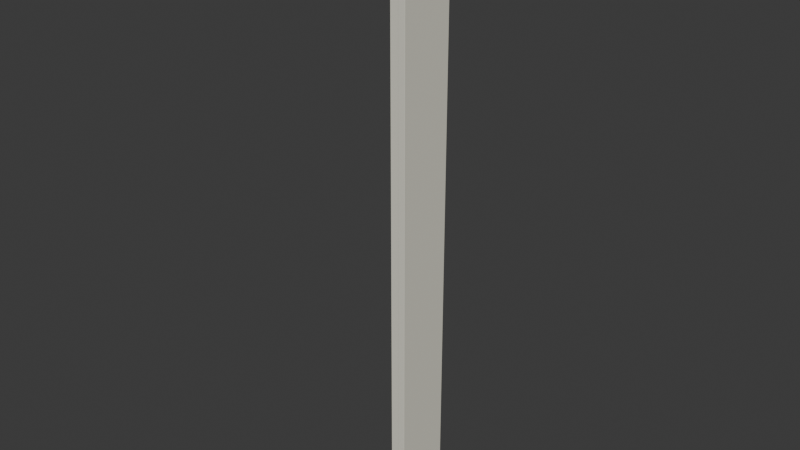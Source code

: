 # Source: workshop_corner_trim.blend  (saved by Blender 5.2.45; exported with 4.5.12 LTS)
import bpy
from mathutils import Matrix  # noqa: F401  (used for matrix-valued properties, if any)

bpy.ops.wm.read_factory_settings(use_empty=True)
scene = bpy.context.scene
scene.name = 'Scene'

# ---- collections
col_collection = bpy.data.collections.new('Collection'); scene.collection.children.link(col_collection)

# ---- materials (node trees are filled in below, after node groups)
mat_ivory_trim = bpy.data.materials.new('Ivory trim')
mat_ivory_trim.diffuse_color = (0.78, 0.76, 0.65, 1.0)

# ---- material node trees
mat_ivory_trim.use_nodes = True; mat_ivory_trim.node_tree.nodes.clear()
_N = mat_ivory_trim.node_tree.nodes; _L = mat_ivory_trim.node_tree.links
n0 = _N.new('ShaderNodeBsdfPrincipled'); n0.name = 'Principled BSDF'; n0.location = (-200, 100)
n0.inputs[0].default_value = (0.78, 0.76, 0.65, 1.0)
n0.inputs[2].default_value = 0.6
n0.inputs[10].default_value = 0.005
n1 = _N.new('ShaderNodeOutputMaterial'); n1.name = 'Material Output'; n1.location = (200, 100)
_L.new(n0.outputs[0], n1.inputs[0])
n1.is_active_output = True

# ---- world
world_world = bpy.data.worlds.new('World'); scene.world = world_world
world_world.use_nodes = True; world_world.node_tree.nodes.clear()
_N = world_world.node_tree.nodes; _L = world_world.node_tree.links
n0 = _N.new('ShaderNodeOutputWorld'); n0.name = 'World Output'; n0.location = (200, 100)
n1 = _N.new('ShaderNodeBackground'); n1.name = 'Background'; n1.location = (-200, 100)
n1.inputs[0].default_value = (0.05088, 0.05088, 0.05088, 1.0)
_L.new(n1.outputs[0], n0.inputs[0])
n0.is_active_output = True
world_world.color = (0.05088, 0.05088, 0.05088)
world_world.sun_shadow_jitter_overblur = 0.0

# ---- meshes
me_cube_380 = bpy.data.meshes.new('Cube.380')
me_cube_380.from_pydata([(-0.139, -0.0165, -1.5), (-0.139, -0.0175, -1.499), (-0.14, -0.0165, -1.499), (-0.139, -0.01721, -1.5), (-0.1396, -0.01708, -1.5), (-0.1397, -0.01721, -1.499), (-0.1397, -0.0165, -1.5), (-0.139, -0.0175, 1.499), (-0.139, -0.0165, 1.5), (-0.14, -0.0165, 1.499), (-0.139, -0.01721, 1.5), (-0.1396, -0.01708, 1.5), (-0.1397, -0.0165, 1.5), (-0.1397, -0.01721, 1.499), (-0.139, 0.0165, -1.5), (-0.14, 0.0165, -1.499), (-0.139, 0.0175, -1.499), (-0.1397, 0.0165, -1.5), (-0.1396, 0.01708, -1.5), (-0.1397, 0.01721, -1.499), (-0.139, 0.01721, -1.5), (-0.139, 0.0165, 1.5), (-0.139, 0.0175, 1.499), (-0.14, 0.0165, 1.499), (-0.139, 0.01721, 1.5), (-0.1396, 0.01708, 1.5), (-0.1397, 0.01721, 1.499), (-0.1397, 0.0165, 1.5), (0.139, -0.0165, -1.5), (0.14, -0.0165, -1.499), (0.139, -0.0175, -1.499), (0.1397, -0.0165, -1.5), (0.1396, -0.01708, -1.5), (0.1397, -0.01721, -1.499), (0.139, -0.01721, -1.5), (0.139, -0.0165, 1.5), (0.139, -0.0175, 1.499), (0.14, -0.0165, 1.499), (0.139, -0.01721, 1.5), (0.1396, -0.01708, 1.5), (0.1397, -0.01721, 1.499), (0.1397, -0.0165, 1.5), (0.139, 0.0165, -1.5), (0.139, 0.0175, -1.499), (0.14, 0.0165, -1.499), (0.139, 0.01721, -1.5), (0.1396, 0.01708, -1.5), (0.1397, 0.01721, -1.499), (0.1397, 0.0165, -1.5), (0.139, 0.0165, 1.5), (0.14, 0.0165, 1.499), (0.139, 0.0175, 1.499), (0.1397, 0.0165, 1.5), (0.1396, 0.01708, 1.5), (0.1397, 0.01721, 1.499), (0.139, 0.01721, 1.5), (0.1235, -0.279, -1.5), (0.1235, -0.28, -1.499), (0.1225, -0.279, -1.499), (0.1235, -0.2797, -1.5), (0.1229, -0.2796, -1.5), (0.1228, -0.2797, -1.499), (0.1228, -0.279, -1.5), (0.1235, -0.28, 1.499), (0.1235, -0.279, 1.5), (0.1225, -0.279, 1.499), (0.1235, -0.2797, 1.5), (0.1229, -0.2796, 1.5), (0.1228, -0.279, 1.5), (0.1228, -0.2797, 1.499), (0.1235, -0.001, -1.5), (0.1225, -0.001, -1.499), (0.1235, 0.0, -1.499), (0.1228, -0.001, -1.5), (0.1229, -0.0004227, -1.5), (0.1228, -0.0002929, -1.499), (0.1235, -0.0002929, -1.5), (0.1235, -0.001, 1.5), (0.1235, 0.0, 1.499), (0.1225, -0.001, 1.499), (0.1235, -0.0002929, 1.5), (0.1229, -0.0004227, 1.5), (0.1228, -0.0002929, 1.499), (0.1228, -0.001, 1.5), (0.1565, -0.279, -1.5), (0.1575, -0.279, -1.499), (0.1565, -0.28, -1.499), (0.1572, -0.279, -1.5), (0.1571, -0.2796, -1.5), (0.1572, -0.2797, -1.499), (0.1565, -0.2797, -1.5), (0.1565, -0.279, 1.5), (0.1565, -0.28, 1.499), (0.1575, -0.279, 1.499), (0.1565, -0.2797, 1.5), (0.1571, -0.2796, 1.5), (0.1572, -0.2797, 1.499), (0.1572, -0.279, 1.5), (0.1565, -0.001, -1.5), (0.1565, 0.0, -1.499), (0.1575, -0.001, -1.499), (0.1565, -0.0002929, -1.5), (0.1571, -0.0004227, -1.5), (0.1572, -0.0002929, -1.499), (0.1572, -0.001, -1.5), (0.1565, -0.001, 1.5), (0.1575, -0.001, 1.499), (0.1565, 0.0, 1.499), (0.1572, -0.001, 1.5), (0.1571, -0.0004227, 1.5), (0.1572, -0.0002929, 1.499), (0.1565, -0.0002929, 1.5)], [], [(0, 3, 4, 6), (1, 5, 4, 3), (2, 6, 4, 5), (7, 10, 11, 13), (8, 12, 11, 10), (9, 13, 11, 12), (14, 17, 18, 20), (15, 19, 18, 17), (16, 20, 18, 19), (21, 24, 25, 27), (22, 26, 25, 24), (23, 27, 25, 26), (28, 31, 32, 34), (29, 33, 32, 31), (30, 34, 32, 33), (35, 38, 39, 41), (36, 40, 39, 38), (37, 41, 39, 40), (42, 45, 46, 48), (43, 47, 46, 45), (44, 48, 46, 47), (49, 52, 53, 55), (50, 54, 53, 52), (51, 55, 53, 54), (14, 0, 6, 17), (17, 6, 2, 15), (1, 7, 13, 5), (5, 13, 9, 2), (8, 21, 27, 12), (12, 27, 23, 9), (22, 16, 19, 26), (26, 19, 15, 23), (42, 14, 20, 45), (45, 20, 16, 43), (21, 49, 55, 24), (24, 55, 51, 22), (50, 44, 47, 54), (54, 47, 43, 51), (28, 42, 48, 31), (31, 48, 44, 29), (49, 35, 41, 52), (52, 41, 37, 50), (36, 30, 33, 40), (40, 33, 29, 37), (0, 28, 34, 3), (3, 34, 30, 1), (35, 8, 10, 38), (38, 10, 7, 36), (14, 42, 28, 0), (2, 9, 23, 15), (30, 36, 7, 1), (49, 21, 8, 35), (16, 22, 51, 43), (44, 50, 37, 29), (56, 59, 60, 62), (57, 61, 60, 59), (58, 62, 60, 61), (63, 66, 67, 69), (64, 68, 67, 66), (65, 69, 67, 68), (70, 73, 74, 76), (71, 75, 74, 73), (72, 76, 74, 75), (77, 80, 81, 83), (78, 82, 81, 80), (79, 83, 81, 82), (84, 87, 88, 90), (85, 89, 88, 87), (86, 90, 88, 89), (91, 94, 95, 97), (92, 96, 95, 94), (93, 97, 95, 96), (98, 101, 102, 104), (99, 103, 102, 101), (100, 104, 102, 103), (105, 108, 109, 111), (106, 110, 109, 108), (107, 111, 109, 110), (70, 56, 62, 73), (73, 62, 58, 71), (57, 63, 69, 61), (61, 69, 65, 58), (64, 77, 83, 68), (68, 83, 79, 65), (78, 72, 75, 82), (82, 75, 71, 79), (98, 70, 76, 101), (101, 76, 72, 99), (77, 105, 111, 80), (80, 111, 107, 78), (106, 100, 103, 110), (110, 103, 99, 107), (84, 98, 104, 87), (87, 104, 100, 85), (105, 91, 97, 108), (108, 97, 93, 106), (92, 86, 89, 96), (96, 89, 85, 93), (56, 84, 90, 59), (59, 90, 86, 57), (91, 64, 66, 94), (94, 66, 63, 92), (70, 98, 84, 56), (58, 65, 79, 71), (86, 92, 63, 57), (105, 77, 64, 91), (72, 78, 107, 99), (100, 106, 93, 85)])
_uv = me_cube_380.uv_layers.new(name='UVMap')
_uv.uv.foreach_set('vector', [0.3523, 0.6148, 0.3523, 0.614, 0.3517, 0.6142, 0.3515, 0.6148, 0.3523, -0.999, 0.3515, -0.999, 0.3517, -0.9996, 0.3523, -0.9997, 0.6148, -0.999, 0.6148, -0.9997, 0.6142, -0.9996, 0.614, -0.999, 0.3523, 1.999, 0.3523, 2.0, 0.3517, 2.0, 0.3515, 1.999, 0.3523, 0.6148, 0.3515, 0.6148, 0.3517, 0.6142, 0.3523, 0.614, 0.6148, 1.999, 0.614, 1.999, 0.6142, 2.0, 0.6148, 2.0, 0.3523, 0.6478, 0.3515, 0.6478, 0.3517, 0.6483, 0.3523, 0.6485, 0.6478, -0.999, 0.6485, -0.999, 0.6483, -0.9996, 0.6478, -0.9997, 0.3523, -0.999, 0.3523, -0.9997, 0.3517, -0.9996, 0.3515, -0.999, 0.3523, 0.6478, 0.3523, 0.6485, 0.3517, 0.6483, 0.3515, 0.6478, 0.3523, 1.999, 0.3515, 1.999, 0.3517, 2.0, 0.3523, 2.0, 0.6478, 1.999, 0.6478, 2.0, 0.6483, 2.0, 0.6485, 1.999, 0.6302, 0.6148, 0.631, 0.6148, 0.6308, 0.6142, 0.6302, 0.614, 0.6148, -0.999, 0.614, -0.999, 0.6142, -0.9996, 0.6148, -0.9997, 0.6302, -0.999, 0.6302, -0.9997, 0.6308, -0.9996, 0.631, -0.999, 0.6302, 0.6148, 0.6302, 0.614, 0.6308, 0.6142, 0.631, 0.6148, 0.6302, 1.999, 0.631, 1.999, 0.6308, 2.0, 0.6302, 2.0, 0.6148, 1.999, 0.6148, 2.0, 0.6142, 2.0, 0.614, 1.999, 0.6302, 0.6478, 0.6302, 0.6485, 0.6308, 0.6483, 0.631, 0.6478, 0.6302, -0.999, 0.631, -0.999, 0.6308, -0.9996, 0.6302, -0.9997, 0.6478, -0.999, 0.6478, -0.9997, 0.6483, -0.9996, 0.6485, -0.999, 0.6302, 0.6478, 0.631, 0.6478, 0.6308, 0.6483, 0.6302, 0.6485, 0.6478, 1.999, 0.6485, 1.999, 0.6483, 2.0, 0.6478, 2.0, 0.6302, 1.999, 0.6302, 2.0, 0.6308, 2.0, 0.631, 1.999, 0.3523, 0.6478, 0.3523, 0.6148, 0.3515, 0.6148, 0.3515, 0.6478, 0.6478, -0.9997, 0.6148, -0.9997, 0.6148, -0.999, 0.6478, -0.999, 0.3523, -0.999, 0.3523, 1.999, 0.3515, 1.999, 0.3515, -0.999, 0.614, -0.999, 0.614, 1.999, 0.6148, 1.999, 0.6148, -0.999, 0.3523, 0.6148, 0.3523, 0.6478, 0.3515, 0.6478, 0.3515, 0.6148, 0.6148, 2.0, 0.6478, 2.0, 0.6478, 1.999, 0.6148, 1.999, 0.3523, 1.999, 0.3523, -0.999, 0.3515, -0.999, 0.3515, 1.999, 0.6485, 1.999, 0.6485, -0.999, 0.6478, -0.999, 0.6478, 1.999, 0.6302, 0.6478, 0.3523, 0.6478, 0.3523, 0.6485, 0.6302, 0.6485, 0.6302, -0.9997, 0.3523, -0.9997, 0.3523, -0.999, 0.6302, -0.999, 0.3523, 0.6478, 0.6302, 0.6478, 0.6302, 0.6485, 0.3523, 0.6485, 0.3523, 2.0, 0.6302, 2.0, 0.6302, 1.999, 0.3523, 1.999, 0.6478, 1.999, 0.6478, -0.999, 0.6485, -0.999, 0.6485, 1.999, 0.631, 1.999, 0.631, -0.999, 0.6302, -0.999, 0.6302, 1.999, 0.6302, 0.6148, 0.6302, 0.6478, 0.631, 0.6478, 0.631, 0.6148, 0.6148, -0.9997, 0.6478, -0.9997, 0.6478, -0.999, 0.6148, -0.999, 0.6302, 0.6478, 0.6302, 0.6148, 0.631, 0.6148, 0.631, 0.6478, 0.6478, 2.0, 0.6148, 2.0, 0.6148, 1.999, 0.6478, 1.999, 0.6302, 1.999, 0.6302, -0.999, 0.631, -0.999, 0.631, 1.999, 0.614, 1.999, 0.614, -0.999, 0.6148, -0.999, 0.6148, 1.999, 0.3523, 0.6148, 0.6302, 0.6148, 0.6302, 0.614, 0.3523, 0.614, 0.3523, -0.9997, 0.6302, -0.9997, 0.6302, -0.999, 0.3523, -0.999, 0.6302, 0.6148, 0.3523, 0.6148, 0.3523, 0.614, 0.6302, 0.614, 0.6302, 2.0, 0.3523, 2.0, 0.3523, 1.999, 0.6302, 1.999, 0.3523, 0.6478, 0.6302, 0.6478, 0.6302, 0.6148, 0.3523, 0.6148, 0.6148, -0.999, 0.6148, 1.999, 0.6478, 1.999, 0.6478, -0.999, 0.6302, -0.999, 0.6302, 1.999, 0.3523, 1.999, 0.3523, -0.999, 0.6302, 0.6478, 0.3523, 0.6478, 0.3523, 0.6148, 0.6302, 0.6148, 0.3523, -0.999, 0.3523, 1.999, 0.6302, 1.999, 0.6302, -0.999, 0.6478, -0.999, 0.6478, 1.999, 0.6148, 1.999, 0.6148, -0.999, 0.6148, 0.3523, 0.6148, 0.3515, 0.6142, 0.3517, 0.614, 0.3523, 0.6148, -0.999, 0.614, -0.999, 0.6142, -0.9996, 0.6148, -0.9997, 0.3523, -0.999, 0.3523, -0.9997, 0.3517, -0.9996, 0.3515, -0.999, 0.6148, 1.999, 0.6148, 2.0, 0.6142, 2.0, 0.614, 1.999, 0.6148, 0.3523, 0.614, 0.3523, 0.6142, 0.3517, 0.6148, 0.3515, 0.3523, 1.999, 0.3515, 1.999, 0.3517, 2.0, 0.3523, 2.0, 0.6148, 0.6302, 0.614, 0.6302, 0.6142, 0.6308, 0.6148, 0.631, 0.6302, -0.999, 0.631, -0.999, 0.6308, -0.9996, 0.6302, -0.9997, 0.6148, -0.999, 0.6148, -0.9997, 0.6142, -0.9996, 0.614, -0.999, 0.6148, 0.6302, 0.6148, 0.631, 0.6142, 0.6308, 0.614, 0.6302, 0.6148, 1.999, 0.614, 1.999, 0.6142, 2.0, 0.6148, 2.0, 0.6302, 1.999, 0.6302, 2.0, 0.6308, 2.0, 0.631, 1.999, 0.6478, 0.3523, 0.6485, 0.3523, 0.6483, 0.3517, 0.6478, 0.3515, 0.3523, -0.999, 0.3515, -0.999, 0.3517, -0.9996, 0.3523, -0.9997, 0.6478, -0.999, 0.6478, -0.9997, 0.6483, -0.9996, 0.6485, -0.999, 0.6478, 0.3523, 0.6478, 0.3515, 0.6483, 0.3517, 0.6485, 0.3523, 0.6478, 1.999, 0.6485, 1.999, 0.6483, 2.0, 0.6478, 2.0, 0.3523, 1.999, 0.3523, 2.0, 0.3517, 2.0, 0.3515, 1.999, 0.6478, 0.6302, 0.6478, 0.631, 0.6483, 0.6308, 0.6485, 0.6302, 0.6478, -0.999, 0.6485, -0.999, 0.6483, -0.9996, 0.6478, -0.9997, 0.6302, -0.999, 0.6302, -0.9997, 0.6308, -0.9996, 0.631, -0.999, 0.6478, 0.6302, 0.6485, 0.6302, 0.6483, 0.6308, 0.6478, 0.631, 0.6302, 1.999, 0.631, 1.999, 0.6308, 2.0, 0.6302, 2.0, 0.6478, 1.999, 0.6478, 2.0, 0.6483, 2.0, 0.6485, 1.999, 0.6148, 0.6302, 0.6148, 0.3523, 0.614, 0.3523, 0.614, 0.6302, 0.6302, -0.9997, 0.3523, -0.9997, 0.3523, -0.999, 0.6302, -0.999, 0.6148, -0.999, 0.6148, 1.999, 0.614, 1.999, 0.614, -0.999, 0.3515, -0.999, 0.3515, 1.999, 0.3523, 1.999, 0.3523, -0.999, 0.6148, 0.3523, 0.6148, 0.6302, 0.614, 0.6302, 0.614, 0.3523, 0.3523, 2.0, 0.6302, 2.0, 0.6302, 1.999, 0.3523, 1.999, 0.6148, 1.999, 0.6148, -0.999, 0.614, -0.999, 0.614, 1.999, 0.631, 1.999, 0.631, -0.999, 0.6302, -0.999, 0.6302, 1.999, 0.6478, 0.6302, 0.6148, 0.6302, 0.6148, 0.631, 0.6478, 0.631, 0.6478, -0.9997, 0.6148, -0.9997, 0.6148, -0.999, 0.6478, -0.999, 0.6148, 0.6302, 0.6478, 0.6302, 0.6478, 0.631, 0.6148, 0.631, 0.6148, 2.0, 0.6478, 2.0, 0.6478, 1.999, 0.6148, 1.999, 0.6302, 1.999, 0.6302, -0.999, 0.631, -0.999, 0.631, 1.999, 0.6485, 1.999, 0.6485, -0.999, 0.6478, -0.999, 0.6478, 1.999, 0.6478, 0.3523, 0.6478, 0.6302, 0.6485, 0.6302, 0.6485, 0.3523, 0.3523, -0.9997, 0.6302, -0.9997, 0.6302, -0.999, 0.3523, -0.999, 0.6478, 0.6302, 0.6478, 0.3523, 0.6485, 0.3523, 0.6485, 0.6302, 0.6302, 2.0, 0.3523, 2.0, 0.3523, 1.999, 0.6302, 1.999, 0.6478, 1.999, 0.6478, -0.999, 0.6485, -0.999, 0.6485, 1.999, 0.3515, 1.999, 0.3515, -0.999, 0.3523, -0.999, 0.3523, 1.999, 0.6148, 0.3523, 0.6478, 0.3523, 0.6478, 0.3515, 0.6148, 0.3515, 0.6148, -0.9997, 0.6478, -0.9997, 0.6478, -0.999, 0.6148, -0.999, 0.6478, 0.3523, 0.6148, 0.3523, 0.6148, 0.3515, 0.6478, 0.3515, 0.6478, 2.0, 0.6148, 2.0, 0.6148, 1.999, 0.6478, 1.999, 0.6148, 0.6302, 0.6478, 0.6302, 0.6478, 0.3523, 0.6148, 0.3523, 0.3523, -0.999, 0.3523, 1.999, 0.6302, 1.999, 0.6302, -0.999, 0.6478, -0.999, 0.6478, 1.999, 0.6148, 1.999, 0.6148, -0.999, 0.6478, 0.6302, 0.6148, 0.6302, 0.6148, 0.3523, 0.6478, 0.3523, 0.6148, -0.999, 0.6148, 1.999, 0.6478, 1.999, 0.6478, -0.999, 0.6302, -0.999, 0.6302, 1.999, 0.3523, 1.999, 0.3523, -0.999])
me_cube_380.materials.append(mat_ivory_trim)
me_cube_380.update()

# ---- objects
ob_structure = bpy.data.objects.new('Structure', me_cube_380)

# ---- transforms, parenting, visibility, modifiers, constraints
ob_structure.location = (0.0, 0.14, 1.5)

# ---- collection membership
col_collection.objects.link(ob_structure)

# ---- scene / render settings (as saved in the file)
scene.frame_start = 1; scene.frame_end = 250; scene.frame_set(1)
scene.render.engine = 'BLENDER_EEVEE_NEXT'
scene.render.bake_bias = 0.0
scene.render.bake_samples = 0
scene.render.compositor_device = 'GPU'
scene.eevee.use_volume_custom_range = False
scene.eevee.fast_gi_thickness_near = 0.1
scene.eevee.fast_gi_thickness_far = 0.0
scene.eevee.ray_tracing_options.screen_trace_thickness = 0.1
bpy.context.view_layer.update()

# ---- added for rendering (the .blend has no active camera and no usable light): camera, sun
cam_auto = bpy.data.cameras.new('AutoCamera')
cam_auto.lens = 50.0
cam_auto.sensor_width = 36.0
cam_auto.clip_end = 1000.0
ob_auto_camera = bpy.data.objects.new('AutoCamera', cam_auto)
scene.collection.objects.link(ob_auto_camera)
ob_auto_camera.location = (2.81159, -3.35465, 3.74227)
ob_auto_camera.rotation_euler = (1.09748, -7.21219e-08, 0.694738)
scene.camera = ob_auto_camera
light_auto_sun = bpy.data.lights.new('AutoSun', 'SUN')
light_auto_sun.energy = 3.0
light_auto_sun.angle = 0.0523599
ob_auto_sun = bpy.data.objects.new('AutoSun', light_auto_sun)
scene.collection.objects.link(ob_auto_sun)
ob_auto_sun.rotation_euler = (0.872665, 0.174533, 0.523599)
bpy.context.view_layer.update()
